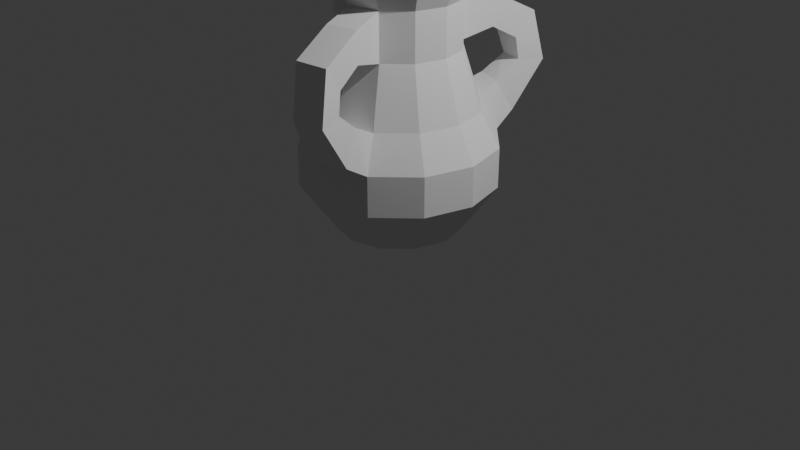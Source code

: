 # Source: PotBUV.blend  (saved by Blender 4.3.32; exported with 4.5.12 LTS)
import bpy
from mathutils import Matrix  # noqa: F401  (used for matrix-valued properties, if any)

bpy.ops.wm.read_factory_settings(use_empty=True)
scene = bpy.context.scene
scene.name = 'Scene'

# ---- collections
col_collection = bpy.data.collections.new('Collection'); scene.collection.children.link(col_collection)

# ---- world
world_world = bpy.data.worlds.new('World'); scene.world = world_world
world_world.use_nodes = True; world_world.node_tree.nodes.clear()
_N = world_world.node_tree.nodes; _L = world_world.node_tree.links
n0 = _N.new('ShaderNodeOutputWorld'); n0.name = 'World Output'; n0.location = (300, 300)
n1 = _N.new('ShaderNodeBackground'); n1.name = 'Background'; n1.location = (10, 300)
n1.inputs[0].default_value = (0.05088, 0.05088, 0.05088, 1.0)
_L.new(n1.outputs[0], n0.inputs[0])
n0.is_active_output = True
world_world.color = (0.05088, 0.05088, 0.05088)
world_world.sun_shadow_jitter_overblur = 0.0

# ---- cameras
cam_camera = bpy.data.cameras.new('Camera')
cam_camera.clip_end = 100.0
cam_camera.ortho_scale = 7.314

# ---- lights
light_light = bpy.data.lights.new('Light', 'POINT')
light_light.energy = 1000.0
light_light.shadow_soft_size = 0.1

# ---- meshes
me_cylinder = bpy.data.meshes.new('Cylinder')
me_cylinder.from_pydata([(1.632e-09, 0.0, -0.01849), (0.644, 0.0, -0.01849), (1.0, 0.0, 0.4785), (0.5577, -0.322, -0.01849), (0.866, -0.5, 0.4785), (0.322, -0.5577, -0.01849), (0.5, -0.866, 0.4785), (1.632e-09, -0.644, -0.01849), (0.0, -1.0, 0.4785), (-0.322, -0.5577, -0.01849), (-0.5, -0.866, 0.4785), (-0.5577, -0.322, -0.01849), (-0.866, -0.5, 0.4785), (-0.644, 0.0, -0.01849), (-1.0, 0.0, 0.4785), (1.0, 0.0, 0.889), (0.866, -0.5, 0.889), (0.5, -0.866, 0.889), (0.0, -1.0, 0.889), (-0.5, -0.866, 0.889), (-0.866, -0.5, 0.889), (-1.0, 0.0, 0.889), (0.8052, 0.0, 1.237), (0.6973, -0.4026, 1.237), (0.4026, -0.6973, 1.237), (8.932e-10, -0.8052, 1.237), (-0.4026, -0.6973, 1.237), (-0.6973, -0.4026, 1.237), (-0.8052, 0.0, 1.237), (0.6186, 0.0, 1.828), (0.5357, -0.3093, 1.828), (0.3093, -0.5357, 1.828), (-1.97e-09, -0.6186, 1.828), (-0.3093, -0.5357, 1.828), (-0.5357, -0.3093, 1.828), (-0.6186, 0.0, 1.828), (0.6186, 0.0, 2.309), (0.5357, -0.3093, 2.309), (0.3093, -0.5357, 2.309), (-1.97e-09, -0.6186, 2.309), (-0.3093, -0.5357, 2.309), (-0.5357, -0.3093, 2.309), (-0.6186, 0.0, 2.309), (0.7711, 0.0, 2.63), (0.6678, -0.3856, 2.63), (0.3856, -0.6678, 2.63), (-3.585e-09, -0.7711, 2.63), (-0.3856, -0.6678, 2.63), (-0.6678, -0.3856, 2.63), (-0.7711, 0.0, 2.63), (0.7711, 0.0, 2.887), (0.6678, -0.3856, 2.887), (0.3856, -0.6678, 2.887), (-3.585e-09, -0.7711, 2.887), (-0.3856, -0.6678, 2.887), (-0.6678, -0.3856, 2.887), (-0.7711, 0.0, 2.887), (0.6014, 0.0, 2.887), (0.5209, -0.3007, 2.887), (0.3007, -0.5209, 2.887), (-2.292e-09, -0.6014, 2.887), (-0.3007, -0.5209, 2.887), (-0.5209, -0.3007, 2.887), (-0.6014, 0.0, 2.887), (0.08823, -0.9479, 1.909), (0.5444, 0.0, 1.626), (0.4714, -0.2722, 1.626), (0.2722, -0.4714, 1.626), (-3.162e-09, -0.5444, 1.626), (-0.2722, -0.4714, 1.626), (-0.4714, -0.2722, 1.626), (-0.5444, 0.0, 1.626), (-2.199e-09, 0.0, 0.5578), (0.3786, 0.0, 0.5578), (0.3278, -0.1893, 0.5578), (0.1893, -0.3278, 0.5578), (-2.199e-09, -0.3786, 0.5578), (-0.1893, -0.3278, 0.5578), (-0.3278, -0.1893, 0.5578), (-0.3786, 0.0, 0.5578), (0.08823, -0.9479, 2.228), (0.3975, -0.865, 2.228), (0.3975, -0.865, 1.909), (0.121, -1.229, 1.028), (0.121, -1.034, 1.354), (0.4171, -0.9261, 1.354), (0.4888, -1.095, 1.028), (0.1548, -1.195, 1.775), (0.2059, -1.386, 2.025), (0.5189, -1.319, 2.011), (0.4678, -1.128, 1.761), (0.207, -1.448, 1.508), (0.2328, -1.223, 1.54), (0.482, -1.162, 1.541), (0.5766, -1.426, 1.509), (0.5577, 0.322, -0.01849), (0.866, 0.5, 0.4785), (0.322, 0.5577, -0.01849), (0.5, 0.866, 0.4785), (1.632e-09, 0.644, -0.01849), (0.0, 1.0, 0.4785), (-0.322, 0.5577, -0.01849), (-0.5, 0.866, 0.4785), (-0.5577, 0.322, -0.01849), (-0.866, 0.5, 0.4785), (0.866, 0.5, 0.889), (0.5, 0.866, 0.889), (0.0, 1.0, 0.889), (-0.5, 0.866, 0.889), (-0.866, 0.5, 0.889), (0.6973, 0.4026, 1.237), (0.4026, 0.6973, 1.237), (8.932e-10, 0.8052, 1.237), (-0.4026, 0.6973, 1.237), (-0.6973, 0.4026, 1.237), (0.5357, 0.3093, 1.828), (0.3093, 0.5357, 1.828), (-1.97e-09, 0.6186, 1.828), (-0.3093, 0.5357, 1.828), (-0.5357, 0.3093, 1.828), (0.5357, 0.3093, 2.309), (0.3093, 0.5357, 2.309), (-1.97e-09, 0.6186, 2.309), (-0.3093, 0.5357, 2.309), (-0.5357, 0.3093, 2.309), (0.6678, 0.3856, 2.63), (0.3856, 0.6678, 2.63), (-3.585e-09, 0.7711, 2.63), (-0.3856, 0.6678, 2.63), (-0.6678, 0.3856, 2.63), (0.6678, 0.3856, 2.887), (0.3856, 0.6678, 2.887), (-3.585e-09, 0.7711, 2.887), (-0.3856, 0.6678, 2.887), (-0.6678, 0.3856, 2.887), (0.5209, 0.3007, 2.887), (0.3007, 0.5209, 2.887), (-2.292e-09, 0.6014, 2.887), (-0.3007, 0.5209, 2.887), (-0.5209, 0.3007, 2.887), (0.08823, 0.9479, 1.909), (0.4714, 0.2722, 1.626), (0.2722, 0.4714, 1.626), (-3.162e-09, 0.5444, 1.626), (-0.2722, 0.4714, 1.626), (-0.4714, 0.2722, 1.626), (0.3278, 0.1893, 0.5578), (0.1893, 0.3278, 0.5578), (-2.199e-09, 0.3786, 0.5578), (-0.1893, 0.3278, 0.5578), (-0.3278, 0.1893, 0.5578), (0.08823, 0.9479, 2.228), (0.3975, 0.865, 2.228), (0.3975, 0.865, 1.909), (0.121, 1.229, 1.028), (0.121, 1.034, 1.354), (0.4171, 0.9261, 1.354), (0.4888, 1.095, 1.028), (0.1548, 1.195, 1.775), (0.2059, 1.386, 2.025), (0.5189, 1.319, 2.011), (0.4678, 1.128, 1.761), (0.207, 1.448, 1.508), (0.2328, 1.223, 1.54), (0.482, 1.162, 1.541), (0.5766, 1.426, 1.509)], [], [(4, 2, 15, 16), (0, 1, 3), (8, 6, 17, 18), (1, 2, 4, 3), (0, 3, 5), (12, 10, 19, 20), (3, 4, 6, 5), (0, 5, 7), (5, 6, 8, 7), (0, 7, 9), (7, 8, 10, 9), (0, 9, 11), (6, 4, 16, 17), (9, 10, 12, 11), (0, 11, 13), (10, 8, 18, 19), (11, 12, 14, 13), (14, 12, 20, 21), (20, 19, 26, 27), (17, 24, 85, 86), (16, 15, 22, 23), (21, 20, 27, 28), (19, 18, 25, 26), (17, 16, 23, 24), (25, 24, 31, 32), (23, 22, 29, 30), (28, 27, 34, 35), (26, 25, 32, 33), (24, 23, 30, 31), (27, 26, 33, 34), (31, 38, 81, 82), (30, 29, 36, 37), (35, 34, 41, 42), (33, 32, 39, 40), (31, 30, 37, 38), (34, 33, 40, 41), (39, 38, 45, 46), (37, 36, 43, 44), (42, 41, 48, 49), (40, 39, 46, 47), (38, 37, 44, 45), (41, 40, 47, 48), (44, 43, 50, 51), (49, 48, 55, 56), (47, 46, 53, 54), (45, 44, 51, 52), (48, 47, 54, 55), (46, 45, 52, 53), (55, 54, 61, 62), (53, 52, 59, 60), (51, 50, 57, 58), (56, 55, 62, 63), (54, 53, 60, 61), (52, 51, 58, 59), (62, 61, 69, 70), (60, 59, 67, 68), (58, 57, 65, 66), (63, 62, 70, 71), (61, 60, 68, 69), (59, 58, 66, 67), (70, 69, 77, 78), (68, 67, 75, 76), (66, 65, 73, 74), (71, 70, 78, 79), (69, 68, 76, 77), (67, 66, 74, 75), (72, 74, 73), (72, 75, 74), (72, 76, 75), (72, 77, 76), (72, 78, 77), (72, 79, 78), (64, 82, 90, 87), (38, 39, 80, 81), (39, 32, 64, 80), (32, 31, 82, 64), (83, 86, 94, 91), (25, 18, 83, 84), (24, 25, 84, 85), (18, 17, 86, 83), (94, 93, 90, 89), (80, 64, 87, 88), (81, 80, 88, 89), (82, 81, 89, 90), (91, 94, 89, 88), (84, 83, 91, 92), (85, 84, 92, 93), (86, 85, 93, 94), (93, 92, 87, 90), (92, 91, 88, 87), (96, 105, 15, 2), (0, 95, 1), (100, 107, 106, 98), (1, 95, 96, 2), (0, 97, 95), (104, 109, 108, 102), (95, 97, 98, 96), (0, 99, 97), (97, 99, 100, 98), (0, 101, 99), (99, 101, 102, 100), (0, 103, 101), (98, 106, 105, 96), (101, 103, 104, 102), (0, 13, 103), (102, 108, 107, 100), (103, 13, 14, 104), (14, 21, 109, 104), (109, 114, 113, 108), (106, 157, 156, 111), (105, 110, 22, 15), (21, 28, 114, 109), (108, 113, 112, 107), (106, 111, 110, 105), (112, 117, 116, 111), (110, 115, 29, 22), (28, 35, 119, 114), (113, 118, 117, 112), (111, 116, 115, 110), (114, 119, 118, 113), (116, 153, 152, 121), (115, 120, 36, 29), (35, 42, 124, 119), (118, 123, 122, 117), (116, 121, 120, 115), (119, 124, 123, 118), (122, 127, 126, 121), (120, 125, 43, 36), (42, 49, 129, 124), (123, 128, 127, 122), (121, 126, 125, 120), (124, 129, 128, 123), (125, 130, 50, 43), (49, 56, 134, 129), (128, 133, 132, 127), (126, 131, 130, 125), (129, 134, 133, 128), (127, 132, 131, 126), (134, 139, 138, 133), (132, 137, 136, 131), (130, 135, 57, 50), (56, 63, 139, 134), (133, 138, 137, 132), (131, 136, 135, 130), (139, 145, 144, 138), (137, 143, 142, 136), (135, 141, 65, 57), (63, 71, 145, 139), (138, 144, 143, 137), (136, 142, 141, 135), (145, 150, 149, 144), (143, 148, 147, 142), (141, 146, 73, 65), (71, 79, 150, 145), (144, 149, 148, 143), (142, 147, 146, 141), (72, 73, 146), (72, 146, 147), (72, 147, 148), (72, 148, 149), (72, 149, 150), (72, 150, 79), (140, 158, 161, 153), (121, 152, 151, 122), (122, 151, 140, 117), (117, 140, 153, 116), (154, 162, 165, 157), (112, 155, 154, 107), (111, 156, 155, 112), (107, 154, 157, 106), (165, 160, 161, 164), (151, 159, 158, 140), (152, 160, 159, 151), (153, 161, 160, 152), (162, 159, 160, 165), (155, 163, 162, 154), (156, 164, 163, 155), (157, 165, 164, 156), (164, 161, 158, 163), (163, 158, 159, 162)])
_uv = me_cylinder.uv_layers.new(name='UVMap')
_uv.uv.foreach_set('vector', [0.4314, 0.6032, 0.4919, 0.6077, 0.4905, 0.6555, 0.4291, 0.6535, 0.08808, 0.9068, 0.1524, 0.9711, 0.1116, 0.9946, 0.4556, 0.08128, 0.4354, 0.01458, 0.492, 0.0002485, 0.51, 0.07159, 0.493, 0.5279, 0.4919, 0.6077, 0.4314, 0.6032, 0.4453, 0.525, 0.08808, 0.9068, 0.1116, 0.9946, 0.06454, 0.9946, 0.4663, 0.199, 0.4632, 0.1424, 0.5107, 0.1384, 0.5113, 0.1969, 0.4453, 0.525, 0.4314, 0.6032, 0.3646, 0.5927, 0.3994, 0.5113, 0.08808, 0.9068, 0.06454, 0.9946, 0.02378, 0.9711, 0.3588, 0.05818, 0.4354, 0.01458, 0.4556, 0.08128, 0.376, 0.103, 0.08808, 0.9068, 0.02378, 0.9711, 0.0002485, 0.9303, 0.376, 0.103, 0.4556, 0.08128, 0.4632, 0.1424, 0.3833, 0.1519, 0.08808, 0.9068, 0.0002485, 0.9303, 0.0002485, 0.8832, 0.3646, 0.5927, 0.4314, 0.6032, 0.4291, 0.6535, 0.3588, 0.6522, 0.3833, 0.1519, 0.4632, 0.1424, 0.4663, 0.199, 0.3843, 0.2024, 0.08808, 0.9068, 0.0002485, 0.8832, 0.02378, 0.8425, 0.4632, 0.1424, 0.4556, 0.08128, 0.51, 0.07159, 0.5107, 0.1384, 0.3843, 0.2024, 0.4663, 0.199, 0.4671, 0.2543, 0.3819, 0.2549, 0.4671, 0.2543, 0.4663, 0.199, 0.5113, 0.1969, 0.5114, 0.254, 0.5113, 0.1969, 0.5107, 0.1384, 0.561, 0.14, 0.5608, 0.1968, 0.1557, 0.5408, 0.2083, 0.5711, 0.1882, 0.6047, 0.1426, 0.577, 0.4291, 0.6535, 0.4905, 0.6555, 0.489, 0.707, 0.4302, 0.7057, 0.5114, 0.254, 0.5113, 0.1969, 0.5608, 0.1968, 0.5621, 0.2534, 0.5107, 0.1384, 0.51, 0.07159, 0.5655, 0.08224, 0.561, 0.14, 0.3588, 0.6522, 0.4291, 0.6535, 0.4302, 0.7057, 0.3687, 0.7113, 0.5655, 0.08224, 0.58, 0.02332, 0.6656, 0.0516, 0.6545, 0.09687, 0.4302, 0.7057, 0.489, 0.707, 0.4843, 0.8019, 0.4335, 0.8015, 0.5621, 0.2534, 0.5608, 0.1968, 0.6557, 0.1983, 0.6579, 0.2519, 0.561, 0.14, 0.5655, 0.08224, 0.6545, 0.09687, 0.6541, 0.1461, 0.3687, 0.7113, 0.4302, 0.7057, 0.4335, 0.8015, 0.3845, 0.8035, 0.5608, 0.1968, 0.561, 0.14, 0.6541, 0.1461, 0.6557, 0.1983, 0.2214, 0.7869, 0.1383, 0.8184, 0.1356, 0.7602, 0.1834, 0.7355, 0.4335, 0.8015, 0.4843, 0.8019, 0.4812, 0.8793, 0.4305, 0.8776, 0.6579, 0.2519, 0.6557, 0.1983, 0.7382, 0.1957, 0.74, 0.2502, 0.6541, 0.1461, 0.6545, 0.09687, 0.7259, 0.0922, 0.7327, 0.1424, 0.3845, 0.8035, 0.4335, 0.8015, 0.4305, 0.8776, 0.3832, 0.8733, 0.6557, 0.1983, 0.6541, 0.1461, 0.7327, 0.1424, 0.7382, 0.1957, 0.7259, 0.0922, 0.7113, 0.04606, 0.7604, 0.02419, 0.7771, 0.07979, 0.4305, 0.8776, 0.4812, 0.8793, 0.4789, 0.9333, 0.4252, 0.9288, 0.74, 0.2502, 0.7382, 0.1957, 0.7923, 0.1915, 0.7955, 0.2482, 0.7327, 0.1424, 0.7259, 0.0922, 0.7771, 0.07979, 0.7867, 0.1354, 0.3832, 0.8733, 0.4305, 0.8776, 0.4252, 0.9288, 0.371, 0.9211, 0.7382, 0.1957, 0.7327, 0.1424, 0.7867, 0.1354, 0.7923, 0.1915, 0.4252, 0.9288, 0.4789, 0.9333, 0.4774, 0.9682, 0.4219, 0.9642, 0.7955, 0.2482, 0.7923, 0.1915, 0.8299, 0.188, 0.8339, 0.2469, 0.7867, 0.1354, 0.7771, 0.07979, 0.813, 0.07113, 0.8237, 0.1296, 0.371, 0.9211, 0.4252, 0.9288, 0.4219, 0.9642, 0.3662, 0.9574, 0.7923, 0.1915, 0.7867, 0.1354, 0.8237, 0.1296, 0.8299, 0.188, 0.7771, 0.07979, 0.7604, 0.02419, 0.7971, 0.01398, 0.813, 0.07113, 0.6254, 0.8664, 0.6536, 0.8176, 0.6705, 0.8345, 0.6485, 0.8726, 0.7024, 0.7894, 0.7587, 0.7894, 0.7525, 0.8126, 0.7086, 0.8126, 0.8075, 0.8176, 0.8357, 0.8664, 0.8126, 0.8726, 0.7906, 0.8345, 0.6254, 0.9228, 0.6254, 0.8664, 0.6485, 0.8726, 0.6485, 0.9166, 0.6536, 0.8176, 0.7024, 0.7894, 0.7086, 0.8126, 0.6705, 0.8345, 0.7587, 0.7894, 0.8075, 0.8176, 0.7906, 0.8345, 0.7525, 0.8126, 0.3492, 0.4059, 0.3426, 0.4509, 0.1665, 0.4205, 0.1738, 0.3826, 0.3341, 0.4957, 0.3242, 0.5403, 0.1453, 0.4974, 0.157, 0.4587, 0.3348, 0.04439, 0.3433, 0.08915, 0.167, 0.1189, 0.158, 0.08055, 0.354, 0.3608, 0.3492, 0.4059, 0.1738, 0.3826, 0.1791, 0.345, 0.3426, 0.4509, 0.3341, 0.4957, 0.157, 0.4587, 0.1665, 0.4205, 0.3251, 0.0002485, 0.3348, 0.04439, 0.158, 0.08055, 0.1466, 0.0416, 0.1738, 0.3826, 0.1665, 0.4205, 0.01822, 0.3823, 0.02428, 0.3544, 0.157, 0.4587, 0.1453, 0.4974, 0.0002486, 0.4365, 0.01023, 0.4098, 0.158, 0.08055, 0.167, 0.1189, 0.01843, 0.1568, 0.01031, 0.1294, 0.1791, 0.345, 0.1738, 0.3826, 0.02428, 0.3544, 0.0285, 0.3262, 0.1665, 0.4205, 0.157, 0.4587, 0.01023, 0.4098, 0.01822, 0.3823, 0.1466, 0.0416, 0.158, 0.08055, 0.01031, 0.1294, 0.0002486, 0.1024, 0.2735, 0.7969, 0.3113, 0.8347, 0.2873, 0.8485, 0.2735, 0.7969, 0.3251, 0.8107, 0.3113, 0.8347, 0.2735, 0.7969, 0.3251, 0.783, 0.3251, 0.8107, 0.2735, 0.7969, 0.3113, 0.7591, 0.3251, 0.783, 0.2735, 0.7969, 0.2873, 0.7453, 0.3113, 0.7591, 0.2735, 0.7969, 0.2597, 0.7453, 0.2873, 0.7453, 0.2278, 0.5914, 0.273, 0.5903, 0.2741, 0.634, 0.2289, 0.6322, 0.1383, 0.8184, 0.08031, 0.8168, 0.08735, 0.7576, 0.1356, 0.7602, 0.08031, 0.8168, 0.0002485, 0.7771, 0.04304, 0.7294, 0.08735, 0.7576, 0.2266, 0.5419, 0.2718, 0.5408, 0.273, 0.5903, 0.2278, 0.5914, 0.09036, 0.5801, 0.1426, 0.577, 0.134, 0.6457, 0.09273, 0.643, 0.0259, 0.5677, 0.07783, 0.5408, 0.09036, 0.5801, 0.04631, 0.6039, 0.2807, 0.7448, 0.2219, 0.7448, 0.23, 0.7055, 0.2744, 0.709, 0.07783, 0.5408, 0.1557, 0.5408, 0.1426, 0.577, 0.09036, 0.5801, 0.134, 0.6457, 0.1685, 0.6469, 0.1704, 0.6831, 0.1298, 0.6953, 0.08735, 0.7576, 0.04304, 0.7294, 0.06085, 0.684, 0.0977, 0.6996, 0.1356, 0.7602, 0.08735, 0.7576, 0.0977, 0.6996, 0.1298, 0.6953, 0.1834, 0.7355, 0.1356, 0.7602, 0.1298, 0.6953, 0.1704, 0.6831, 0.09273, 0.643, 0.134, 0.6457, 0.1298, 0.6953, 0.0977, 0.6996, 0.04631, 0.6039, 0.09036, 0.5801, 0.09273, 0.643, 0.0615, 0.6443, 0.2744, 0.709, 0.23, 0.7055, 0.2389, 0.6659, 0.2751, 0.6656, 0.1426, 0.577, 0.1882, 0.6047, 0.1685, 0.6469, 0.134, 0.6457, 0.2751, 0.6656, 0.2389, 0.6659, 0.2289, 0.6322, 0.2741, 0.634, 0.0615, 0.6443, 0.09273, 0.643, 0.0977, 0.6996, 0.06085, 0.684, 0.5531, 0.6063, 0.5525, 0.6569, 0.4905, 0.6555, 0.4919, 0.6077, 0.08808, 0.9068, 0.1759, 0.9303, 0.1524, 0.9711, 0.4581, 0.4294, 0.5137, 0.4381, 0.4971, 0.5108, 0.4395, 0.4976, 0.493, 0.5279, 0.5416, 0.5235, 0.5531, 0.6063, 0.4919, 0.6077, 0.08808, 0.9068, 0.1759, 0.8832, 0.1759, 0.9303, 0.4671, 0.3099, 0.5125, 0.3112, 0.513, 0.3701, 0.4649, 0.3671, 0.5416, 0.5235, 0.5905, 0.5113, 0.6228, 0.599, 0.5531, 0.6063, 0.08808, 0.9068, 0.1524, 0.8425, 0.1759, 0.8832, 0.3588, 0.454, 0.3772, 0.4077, 0.4581, 0.4294, 0.4395, 0.4976, 0.08808, 0.9068, 0.1116, 0.8189, 0.1524, 0.8425, 0.3772, 0.4077, 0.3843, 0.3583, 0.4649, 0.3671, 0.4581, 0.4294, 0.08808, 0.9068, 0.06454, 0.8189, 0.1116, 0.8189, 0.6228, 0.599, 0.6249, 0.6609, 0.5525, 0.6569, 0.5531, 0.6063, 0.3843, 0.3583, 0.3849, 0.3075, 0.4671, 0.3099, 0.4649, 0.3671, 0.08808, 0.9068, 0.02378, 0.8425, 0.06454, 0.8189, 0.4649, 0.3671, 0.513, 0.3701, 0.5137, 0.4381, 0.4581, 0.4294, 0.3849, 0.3075, 0.3819, 0.2549, 0.4671, 0.2543, 0.4671, 0.3099, 0.4671, 0.2543, 0.5114, 0.254, 0.5125, 0.3112, 0.4671, 0.3099, 0.5125, 0.3112, 0.5622, 0.3101, 0.5638, 0.3672, 0.513, 0.3701, 0.6911, 0.5113, 0.7042, 0.5475, 0.6586, 0.5752, 0.6385, 0.5416, 0.5525, 0.6569, 0.548, 0.7113, 0.489, 0.707, 0.4905, 0.6555, 0.5114, 0.254, 0.5621, 0.2534, 0.5622, 0.3101, 0.5125, 0.3112, 0.513, 0.3701, 0.5638, 0.3672, 0.5699, 0.4264, 0.5137, 0.4381, 0.6249, 0.6609, 0.6098, 0.7215, 0.548, 0.7113, 0.5525, 0.6569, 0.5699, 0.4264, 0.6609, 0.4078, 0.6741, 0.454, 0.5871, 0.4864, 0.548, 0.7113, 0.5354, 0.8053, 0.4843, 0.8019, 0.489, 0.707, 0.5621, 0.2534, 0.6579, 0.2519, 0.6575, 0.3058, 0.5622, 0.3101, 0.5638, 0.3672, 0.6578, 0.3589, 0.6609, 0.4078, 0.5699, 0.4264, 0.6098, 0.7215, 0.5844, 0.812, 0.5354, 0.8053, 0.548, 0.7113, 0.5622, 0.3101, 0.6575, 0.3058, 0.6578, 0.3589, 0.5638, 0.3672, 0.6254, 0.7574, 0.6634, 0.706, 0.7112, 0.7307, 0.7085, 0.7889, 0.5354, 0.8053, 0.5319, 0.8819, 0.4812, 0.8793, 0.4843, 0.8019, 0.6579, 0.2519, 0.74, 0.2502, 0.7396, 0.3049, 0.6575, 0.3058, 0.6578, 0.3589, 0.7374, 0.3588, 0.7329, 0.4099, 0.6609, 0.4078, 0.5844, 0.812, 0.5795, 0.8817, 0.5319, 0.8819, 0.5354, 0.8053, 0.6575, 0.3058, 0.7396, 0.3049, 0.7374, 0.3588, 0.6578, 0.3589, 0.7329, 0.4099, 0.7858, 0.4206, 0.7719, 0.479, 0.7191, 0.4587, 0.5319, 0.8819, 0.5329, 0.9333, 0.4789, 0.9333, 0.4812, 0.8793, 0.74, 0.2502, 0.7955, 0.2482, 0.7961, 0.3056, 0.7396, 0.3049, 0.7374, 0.3588, 0.7931, 0.3632, 0.7858, 0.4206, 0.7329, 0.4099, 0.5795, 0.8817, 0.5875, 0.9303, 0.5329, 0.9333, 0.5319, 0.8819, 0.7396, 0.3049, 0.7961, 0.3056, 0.7931, 0.3632, 0.7374, 0.3588, 0.5329, 0.9333, 0.5331, 0.9689, 0.4774, 0.9682, 0.4789, 0.9333, 0.7955, 0.2482, 0.8339, 0.2469, 0.8344, 0.3068, 0.7961, 0.3056, 0.7931, 0.3632, 0.8313, 0.3671, 0.8233, 0.4276, 0.7858, 0.4206, 0.5875, 0.9303, 0.5892, 0.9669, 0.5331, 0.9689, 0.5329, 0.9333, 0.7961, 0.3056, 0.8344, 0.3068, 0.8313, 0.3671, 0.7931, 0.3632, 0.7858, 0.4206, 0.8233, 0.4276, 0.8103, 0.4873, 0.7719, 0.479, 0.6536, 0.9716, 0.6705, 0.9546, 0.7086, 0.9766, 0.7024, 0.9998, 0.7587, 0.9998, 0.7525, 0.9766, 0.7906, 0.9546, 0.8075, 0.9716, 0.8357, 0.9228, 0.8126, 0.9166, 0.8126, 0.8726, 0.8357, 0.8664, 0.6254, 0.9228, 0.6485, 0.9166, 0.6705, 0.9546, 0.6536, 0.9716, 0.7024, 0.9998, 0.7086, 0.9766, 0.7525, 0.9766, 0.7587, 0.9998, 0.8075, 0.9716, 0.7906, 0.9546, 0.8126, 0.9166, 0.8357, 0.9228, 0.3572, 0.3156, 0.1821, 0.3073, 0.183, 0.2697, 0.3583, 0.2703, 0.3575, 0.2249, 0.182, 0.2321, 0.179, 0.1945, 0.3547, 0.1795, 0.3499, 0.1343, 0.1741, 0.1568, 0.167, 0.1189, 0.3433, 0.08915, 0.354, 0.3608, 0.1791, 0.345, 0.1821, 0.3073, 0.3572, 0.3156, 0.3583, 0.2703, 0.183, 0.2697, 0.182, 0.2321, 0.3575, 0.2249, 0.3547, 0.1795, 0.179, 0.1945, 0.1741, 0.1568, 0.3499, 0.1343, 0.1821, 0.3073, 0.03122, 0.2979, 0.03222, 0.2695, 0.183, 0.2697, 0.182, 0.2321, 0.03149, 0.2411, 0.02901, 0.2128, 0.179, 0.1945, 0.1741, 0.1568, 0.02451, 0.1847, 0.01843, 0.1568, 0.167, 0.1189, 0.1791, 0.345, 0.0285, 0.3262, 0.03122, 0.2979, 0.1821, 0.3073, 0.183, 0.2697, 0.03222, 0.2695, 0.03149, 0.2411, 0.182, 0.2321, 0.179, 0.1945, 0.02901, 0.2128, 0.02451, 0.1847, 0.1741, 0.1568, 0.2735, 0.7969, 0.2873, 0.8485, 0.2597, 0.8485, 0.2735, 0.7969, 0.2597, 0.8485, 0.2357, 0.8347, 0.2735, 0.7969, 0.2357, 0.8347, 0.2219, 0.8107, 0.2735, 0.7969, 0.2219, 0.8107, 0.2219, 0.783, 0.2735, 0.7969, 0.2219, 0.783, 0.2357, 0.7591, 0.2735, 0.7969, 0.2357, 0.7591, 0.2597, 0.7453, 0.3341, 0.5914, 0.333, 0.6322, 0.2879, 0.634, 0.2889, 0.5903, 0.7085, 0.7889, 0.7112, 0.7307, 0.7594, 0.7281, 0.7665, 0.7873, 0.7665, 0.7873, 0.7594, 0.7281, 0.8038, 0.6999, 0.8465, 0.7476, 0.3353, 0.5419, 0.3341, 0.5914, 0.2889, 0.5903, 0.2902, 0.5408, 0.7564, 0.5506, 0.7541, 0.6135, 0.7128, 0.6162, 0.7042, 0.5475, 0.8209, 0.5382, 0.8005, 0.5744, 0.7564, 0.5506, 0.769, 0.5113, 0.2812, 0.7448, 0.2876, 0.709, 0.332, 0.7055, 0.3401, 0.7448, 0.769, 0.5113, 0.7564, 0.5506, 0.7042, 0.5475, 0.6911, 0.5113, 0.7128, 0.6162, 0.717, 0.6658, 0.6764, 0.6536, 0.6783, 0.6174, 0.7594, 0.7281, 0.7491, 0.6701, 0.7859, 0.6545, 0.8038, 0.6999, 0.7112, 0.7307, 0.717, 0.6658, 0.7491, 0.6701, 0.7594, 0.7281, 0.6634, 0.706, 0.6764, 0.6536, 0.717, 0.6658, 0.7112, 0.7307, 0.7541, 0.6135, 0.7491, 0.6701, 0.717, 0.6658, 0.7128, 0.6162, 0.8005, 0.5744, 0.7853, 0.6148, 0.7541, 0.6135, 0.7564, 0.5506, 0.2876, 0.709, 0.2869, 0.6656, 0.3231, 0.6659, 0.332, 0.7055, 0.7042, 0.5475, 0.7128, 0.6162, 0.6783, 0.6174, 0.6586, 0.5752, 0.2869, 0.6656, 0.2879, 0.634, 0.333, 0.6322, 0.3231, 0.6659, 0.7853, 0.6148, 0.7859, 0.6545, 0.7491, 0.6701, 0.7541, 0.6135])
me_cylinder.update()

# ---- objects
ob_light = bpy.data.objects.new('Light', light_light)
ob_camera = bpy.data.objects.new('Camera', cam_camera)
ob_cylinder = bpy.data.objects.new('Cylinder', me_cylinder)

# ---- transforms, parenting, visibility, modifiers, constraints
ob_light.location = (4.076, 1.005, 5.904)
ob_light.rotation_euler = (0.6503, 0.05522, 1.866)
ob_light.lock_rotations_4d = False
ob_light.empty_display_type = 'ARROWS'
ob_light.color = (0.0, 0.0, 0.0, 0.0)
ob_light.lineart.crease_threshold = 0.0
ob_camera.location = (7.359, -6.926, 4.958)
ob_camera.rotation_euler = (1.109, 0.0, 0.8149)
ob_camera.lock_rotations_4d = False
ob_camera.empty_display_type = 'ARROWS'
ob_camera.color = (0.0, 0.0, 0.0, 0.0)
ob_camera.display_type = 'WIRE'
ob_camera.lineart.crease_threshold = 0.0
ob_cylinder.location = (0.0, 0.0, 0.0)

# ---- collection membership
col_collection.objects.link(ob_light)
col_collection.objects.link(ob_camera)
col_collection.objects.link(ob_cylinder)

# ---- scene / render settings (as saved in the file)
scene.camera = ob_camera
scene.frame_start = 1; scene.frame_end = 250; scene.frame_set(1)
scene.render.engine = 'BLENDER_EEVEE_NEXT'
bpy.context.view_layer.update()
